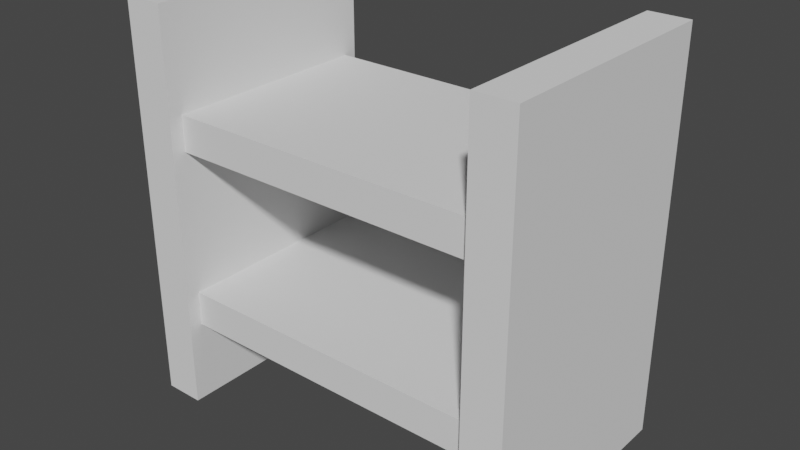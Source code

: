 # Source: simple_shelf.blend  (saved by Blender 3.2.14; exported with 4.5.12 LTS)
import bpy
from mathutils import Matrix  # noqa: F401  (used for matrix-valued properties, if any)

bpy.ops.wm.read_factory_settings(use_empty=True)
scene = bpy.context.scene
scene.name = 'Scene'

# ---- collections
col_collection = bpy.data.collections.new('Collection'); scene.collection.children.link(col_collection)

# ---- world
world_world = bpy.data.worlds.new('World'); scene.world = world_world
world_world.use_nodes = True; world_world.node_tree.nodes.clear()
_N = world_world.node_tree.nodes; _L = world_world.node_tree.links
n0 = _N.new('ShaderNodeOutputWorld'); n0.name = 'World Output'; n0.location = (300, 300)
n1 = _N.new('ShaderNodeBackground'); n1.name = 'Background'; n1.location = (10, 300)
n1.inputs[0].default_value = (0.05088, 0.05088, 0.05088, 1.0)
_L.new(n1.outputs[0], n0.inputs[0])
n0.is_active_output = True
world_world.color = (0.05088, 0.05088, 0.05088)
world_world.use_sun_shadow = False
world_world.sun_shadow_jitter_overblur = 0.0

# ---- meshes
me_cube_001 = bpy.data.meshes.new('Cube.001')
me_cube_001.from_pydata([(-1.0, -1.0, -1.0), (-1.0, -1.0, 1.0), (-1.0, 1.0, -1.0), (-1.0, 1.0, 1.0), (1.0, -1.0, -1.0), (1.0, -1.0, 1.0), (1.0, 1.0, -1.0), (1.0, 1.0, 1.0)], [], [(0, 1, 3, 2), (2, 3, 7, 6), (6, 7, 5, 4), (4, 5, 1, 0), (2, 6, 4, 0), (7, 3, 1, 5)])
_uv = me_cube_001.uv_layers.new(name='UVMap')
_uv.uv.foreach_set('vector', [0.375, 0.0, 0.625, 0.0, 0.625, 0.25, 0.375, 0.25, 0.375, 0.25, 0.625, 0.25, 0.625, 0.5, 0.375, 0.5, 0.375, 0.5, 0.625, 0.5, 0.625, 0.75, 0.375, 0.75, 0.375, 0.75, 0.625, 0.75, 0.625, 1.0, 0.375, 1.0, 0.125, 0.5, 0.375, 0.5, 0.375, 0.75, 0.125, 0.75, 0.625, 0.5, 0.875, 0.5, 0.875, 0.75, 0.625, 0.75])
me_cube_001.update()
me_cube_002 = bpy.data.meshes.new('Cube.002')
me_cube_002.from_pydata([(-1.0, -1.0, -1.0), (-1.0, -1.0, 1.0), (-1.0, 1.0, -1.0), (-1.0, 1.0, 1.0), (1.0, -1.0, -1.0), (1.0, -1.0, 1.0), (1.0, 1.0, -1.0), (1.0, 1.0, 1.0)], [], [(0, 1, 3, 2), (2, 3, 7, 6), (6, 7, 5, 4), (4, 5, 1, 0), (2, 6, 4, 0), (7, 3, 1, 5)])
_uv = me_cube_002.uv_layers.new(name='UVMap')
_uv.uv.foreach_set('vector', [0.375, 0.0, 0.625, 0.0, 0.625, 0.25, 0.375, 0.25, 0.375, 0.25, 0.625, 0.25, 0.625, 0.5, 0.375, 0.5, 0.375, 0.5, 0.625, 0.5, 0.625, 0.75, 0.375, 0.75, 0.375, 0.75, 0.625, 0.75, 0.625, 1.0, 0.375, 1.0, 0.125, 0.5, 0.375, 0.5, 0.375, 0.75, 0.125, 0.75, 0.625, 0.5, 0.875, 0.5, 0.875, 0.75, 0.625, 0.75])
me_cube_002.update()
me_cube_003 = bpy.data.meshes.new('Cube.003')
me_cube_003.from_pydata([(-1.0, -1.0, -1.0), (-1.0, -1.0, 1.0), (-1.0, 1.0, -1.0), (-1.0, 1.0, 1.0), (1.0, -1.0, -1.0), (1.0, -1.0, 1.0), (1.0, 1.0, -1.0), (1.0, 1.0, 1.0)], [], [(0, 1, 3, 2), (2, 3, 7, 6), (6, 7, 5, 4), (4, 5, 1, 0), (2, 6, 4, 0), (7, 3, 1, 5)])
_uv = me_cube_003.uv_layers.new(name='UVMap')
_uv.uv.foreach_set('vector', [0.375, 0.0, 0.625, 0.0, 0.625, 0.25, 0.375, 0.25, 0.375, 0.25, 0.625, 0.25, 0.625, 0.5, 0.375, 0.5, 0.375, 0.5, 0.625, 0.5, 0.625, 0.75, 0.375, 0.75, 0.375, 0.75, 0.625, 0.75, 0.625, 1.0, 0.375, 1.0, 0.125, 0.5, 0.375, 0.5, 0.375, 0.75, 0.125, 0.75, 0.625, 0.5, 0.875, 0.5, 0.875, 0.75, 0.625, 0.75])
me_cube_003.update()
me_cube_004 = bpy.data.meshes.new('Cube.004')
me_cube_004.from_pydata([(-1.0, -1.0, -1.0), (-1.0, -1.0, 1.0), (-1.0, 1.0, -1.0), (-1.0, 1.0, 1.0), (1.0, -1.0, -1.0), (1.0, -1.0, 1.0), (1.0, 1.0, -1.0), (1.0, 1.0, 1.0)], [], [(0, 1, 3, 2), (2, 3, 7, 6), (6, 7, 5, 4), (4, 5, 1, 0), (2, 6, 4, 0), (7, 3, 1, 5)])
_uv = me_cube_004.uv_layers.new(name='UVMap')
_uv.uv.foreach_set('vector', [0.375, 0.0, 0.625, 0.0, 0.625, 0.25, 0.375, 0.25, 0.375, 0.25, 0.625, 0.25, 0.625, 0.5, 0.375, 0.5, 0.375, 0.5, 0.625, 0.5, 0.625, 0.75, 0.375, 0.75, 0.375, 0.75, 0.625, 0.75, 0.625, 1.0, 0.375, 1.0, 0.125, 0.5, 0.375, 0.5, 0.375, 0.75, 0.125, 0.75, 0.625, 0.5, 0.875, 0.5, 0.875, 0.75, 0.625, 0.75])
me_cube_004.update()

# ---- objects
ob_cube = bpy.data.objects.new('Cube', me_cube_001)
ob_cube_001 = bpy.data.objects.new('Cube.001', me_cube_002)
ob_cube_002 = bpy.data.objects.new('Cube.002', me_cube_003)
ob_cube_003 = bpy.data.objects.new('Cube.003', me_cube_004)

# ---- transforms, parenting, visibility, modifiers, constraints
ob_cube.location = (0.9, 0.0, 0.0)
ob_cube.scale = (0.1, 0.6, 1.0)
ob_cube_001.location = (-0.9, 0.0, 0.0)
ob_cube_001.scale = (0.1, 0.6, 1.0)
ob_cube_002.location = (0.0, 0.0, 0.4)
ob_cube_002.rotation_euler = (-1.344e-07, -1.571, 0.0)
ob_cube_002.scale = (0.08865, 0.5319, 0.8865)
ob_cube_003.location = (0.0, 0.0, -0.5)
ob_cube_003.rotation_euler = (-1.344e-07, -1.571, 0.0)
ob_cube_003.scale = (0.08865, 0.5319, 0.8865)

# ---- collection membership
col_collection.objects.link(ob_cube)
col_collection.objects.link(ob_cube_001)
col_collection.objects.link(ob_cube_002)
col_collection.objects.link(ob_cube_003)

# ---- scene / render settings (as saved in the file)
scene.frame_start = 1; scene.frame_end = 250; scene.frame_set(1)
scene.render.engine = 'BLENDER_EEVEE_NEXT'
scene.cycles.sampling_pattern = 'TABULATED_SOBOL'
scene.cycles.use_light_tree = False
scene.view_settings.view_transform = 'Filmic'
bpy.context.view_layer.update()

# ---- added for rendering (the .blend has no active camera and no usable light): camera, sun
cam_auto = bpy.data.cameras.new('AutoCamera')
cam_auto.lens = 50.0
cam_auto.sensor_width = 36.0
cam_auto.clip_end = 1000.0
ob_auto_camera = bpy.data.objects.new('AutoCamera', cam_auto)
scene.collection.objects.link(ob_auto_camera)
ob_auto_camera.location = (2.84271, -3.41126, 2.27417)
ob_auto_camera.rotation_euler = (1.09748, -7.21219e-08, 0.694738)
scene.camera = ob_auto_camera
light_auto_sun = bpy.data.lights.new('AutoSun', 'SUN')
light_auto_sun.energy = 3.0
light_auto_sun.angle = 0.0523599
ob_auto_sun = bpy.data.objects.new('AutoSun', light_auto_sun)
scene.collection.objects.link(ob_auto_sun)
ob_auto_sun.rotation_euler = (0.872665, 0.174533, 0.523599)
bpy.context.view_layer.update()
